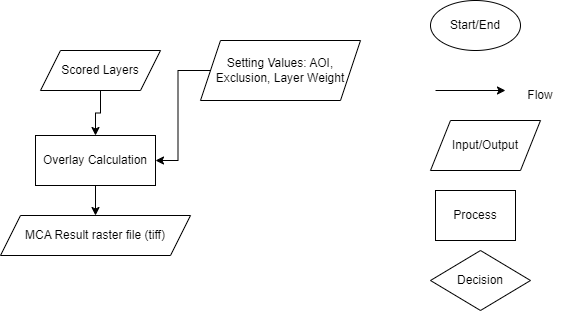

The diagram above was exported from draw.io. Its source (the exported page's mxGraphModel, read from the mxfile embedded in the PNG):
<mxGraphModel dx="1050" dy="530" grid="1" gridSize="10" guides="1" tooltips="1" connect="1" arrows="1" fold="1" page="1" pageScale="1" pageWidth="827" pageHeight="1169" background="#ffffff" math="0" shadow="0">
  <root>
    <mxCell id="WIyWlLk6GJQsqaUBKTNV-0" />
    <mxCell id="WIyWlLk6GJQsqaUBKTNV-1" parent="WIyWlLk6GJQsqaUBKTNV-0" />
    <mxCell id="eVsRuJDiXf41MQFdRcGT-1" value="Start/End" style="ellipse;whiteSpace=wrap;html=1;rounded=0;labelBackgroundColor=none;" vertex="1" parent="WIyWlLk6GJQsqaUBKTNV-1">
      <mxGeometry x="580" y="60" width="90" height="50" as="geometry" />
    </mxCell>
    <mxCell id="eVsRuJDiXf41MQFdRcGT-2" value="" style="endArrow=classic;html=1;rounded=0;entryX=0.833;entryY=1;entryDx=0;entryDy=0;entryPerimeter=0;labelBackgroundColor=none;fontColor=default;" edge="1" parent="WIyWlLk6GJQsqaUBKTNV-1">
      <mxGeometry width="50" height="50" relative="1" as="geometry">
        <mxPoint x="585.02" y="150" as="sourcePoint" />
        <mxPoint x="654.98" y="150" as="targetPoint" />
      </mxGeometry>
    </mxCell>
    <mxCell id="eVsRuJDiXf41MQFdRcGT-3" value="Flow" style="text;html=1;strokeColor=none;fillColor=none;align=center;verticalAlign=middle;whiteSpace=wrap;rounded=0;labelBackgroundColor=none;" vertex="1" parent="WIyWlLk6GJQsqaUBKTNV-1">
      <mxGeometry x="660" y="140" width="60" height="30" as="geometry" />
    </mxCell>
    <mxCell id="eVsRuJDiXf41MQFdRcGT-4" value="Input/Output" style="shape=parallelogram;perimeter=parallelogramPerimeter;whiteSpace=wrap;html=1;fixedSize=1;rounded=0;labelBackgroundColor=none;" vertex="1" parent="WIyWlLk6GJQsqaUBKTNV-1">
      <mxGeometry x="580" y="180" width="110" height="50" as="geometry" />
    </mxCell>
    <mxCell id="eVsRuJDiXf41MQFdRcGT-5" value="Process" style="rounded=0;whiteSpace=wrap;html=1;labelBackgroundColor=none;" vertex="1" parent="WIyWlLk6GJQsqaUBKTNV-1">
      <mxGeometry x="585" y="250" width="80" height="50" as="geometry" />
    </mxCell>
    <mxCell id="eVsRuJDiXf41MQFdRcGT-6" value="Decision" style="rhombus;whiteSpace=wrap;html=1;rounded=0;labelBackgroundColor=none;" vertex="1" parent="WIyWlLk6GJQsqaUBKTNV-1">
      <mxGeometry x="580" y="310" width="100" height="60" as="geometry" />
    </mxCell>
    <mxCell id="eVsRuJDiXf41MQFdRcGT-7" value="MCA Result raster file (tiff)" style="shape=parallelogram;perimeter=parallelogramPerimeter;whiteSpace=wrap;html=1;fixedSize=1;rounded=0;labelBackgroundColor=none;" vertex="1" parent="WIyWlLk6GJQsqaUBKTNV-1">
      <mxGeometry x="150" y="275" width="190" height="40" as="geometry" />
    </mxCell>
    <mxCell id="eVsRuJDiXf41MQFdRcGT-9" style="edgeStyle=orthogonalEdgeStyle;rounded=0;orthogonalLoop=1;jettySize=auto;html=1;entryX=0.5;entryY=0;entryDx=0;entryDy=0;labelBackgroundColor=none;fontColor=default;" edge="1" parent="WIyWlLk6GJQsqaUBKTNV-1" source="eVsRuJDiXf41MQFdRcGT-8" target="eVsRuJDiXf41MQFdRcGT-7">
      <mxGeometry relative="1" as="geometry" />
    </mxCell>
    <mxCell id="eVsRuJDiXf41MQFdRcGT-8" value="Overlay Calculation" style="rounded=0;whiteSpace=wrap;html=1;labelBackgroundColor=none;" vertex="1" parent="WIyWlLk6GJQsqaUBKTNV-1">
      <mxGeometry x="185" y="195" width="120" height="50" as="geometry" />
    </mxCell>
    <mxCell id="eVsRuJDiXf41MQFdRcGT-13" style="edgeStyle=orthogonalEdgeStyle;rounded=0;orthogonalLoop=1;jettySize=auto;html=1;entryX=1;entryY=0.5;entryDx=0;entryDy=0;labelBackgroundColor=none;fontColor=default;" edge="1" parent="WIyWlLk6GJQsqaUBKTNV-1" source="eVsRuJDiXf41MQFdRcGT-10" target="eVsRuJDiXf41MQFdRcGT-8">
      <mxGeometry relative="1" as="geometry" />
    </mxCell>
    <mxCell id="eVsRuJDiXf41MQFdRcGT-10" value="Setting Values: AOI, Exclusion, Layer Weight" style="shape=parallelogram;perimeter=parallelogramPerimeter;whiteSpace=wrap;html=1;fixedSize=1;rounded=0;labelBackgroundColor=none;" vertex="1" parent="WIyWlLk6GJQsqaUBKTNV-1">
      <mxGeometry x="350" y="100" width="160" height="60" as="geometry" />
    </mxCell>
    <mxCell id="eVsRuJDiXf41MQFdRcGT-12" style="edgeStyle=orthogonalEdgeStyle;rounded=0;orthogonalLoop=1;jettySize=auto;html=1;entryX=0.5;entryY=0;entryDx=0;entryDy=0;labelBackgroundColor=none;fontColor=default;" edge="1" parent="WIyWlLk6GJQsqaUBKTNV-1" source="eVsRuJDiXf41MQFdRcGT-11" target="eVsRuJDiXf41MQFdRcGT-8">
      <mxGeometry relative="1" as="geometry" />
    </mxCell>
    <mxCell id="eVsRuJDiXf41MQFdRcGT-11" value="Scored Layers" style="shape=parallelogram;perimeter=parallelogramPerimeter;whiteSpace=wrap;html=1;fixedSize=1;rounded=0;labelBackgroundColor=none;" vertex="1" parent="WIyWlLk6GJQsqaUBKTNV-1">
      <mxGeometry x="190" y="110" width="120" height="40" as="geometry" />
    </mxCell>
  </root>
</mxGraphModel>